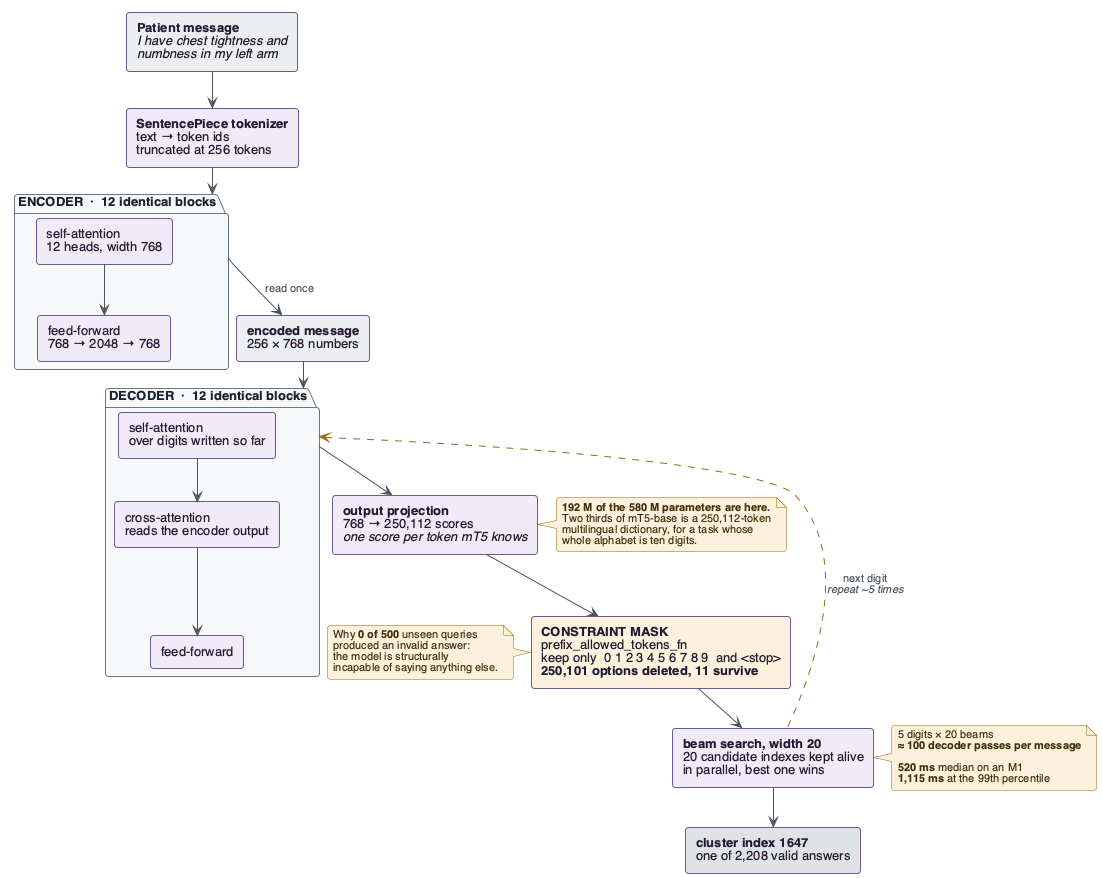

The diagram above was rendered by PlantUML. Its source (embedded in the PNG):
@startuml retrieval_model
!pragma layout smetana
' Inside the DSI box: how mT5-base turns text into a cluster index.
' Avoid "--" in labels: PlantUML reads it as strikethrough.
' Avoid ** spanning a line break: it will not close.

skinparam backgroundColor #FFFFFF
skinparam shadowing false
skinparam defaultFontName Helvetica
skinparam defaultFontSize 13
skinparam ArrowColor #4a545c
skinparam ArrowFontColor #4a545c
skinparam ArrowFontSize 11
skinparam roundCorner 6

skinparam rectangle {
  BorderColor #6b5b8e
  BackgroundColor #f0ebf6
  FontColor #241a33
  BorderThickness 1
}
skinparam package {
  BorderColor #6b7780
  BackgroundColor #f7f8f9
  FontColor #1a222a
  FontStyle bold
  BorderThickness 1
}
skinparam note {
  BorderColor #96690f
  BackgroundColor #fbf1dc
  FontColor #40300a
  FontSize 11
}

rectangle "**Patient message**\n//I have chest tightness and//\n//numbness in my left arm//" as IN #eceff1

rectangle "**SentencePiece tokenizer**\ntext → token ids\ntruncated at 256 tokens" as TOK

package "ENCODER  ·  12 identical blocks" as ENC {
  rectangle "self-attention\n12 heads, width 768" as E1
  rectangle "feed-forward\n768 → 2048 → 768" as E2
  E1 -down-> E2
}

rectangle "**encoded message**\n256 × 768 numbers" as H #eceff1

package "DECODER  ·  12 identical blocks" as DEC {
  rectangle "self-attention\nover digits written so far" as D1
  rectangle "cross-attention\nreads the encoder output" as D2
  rectangle "feed-forward" as D3
  D1 -down-> D2
  D2 -down-> D3
}

rectangle "**output projection**\n768 → 250,112 scores\n//one score per token mT5 knows//" as PROJ

rectangle "**CONSTRAINT MASK**\nprefix_allowed_tokens_fn\nkeep only  0 1 2 3 4 5 6 7 8 9  and <stop>\n**250,101 options deleted, 11 survive**" as MASK #fbf1dc

rectangle "**beam search, width 20**\n20 candidate indexes kept alive\nin parallel, best one wins" as BEAM

rectangle "**cluster index 1647**\none of 2,208 valid answers" as OUT #dfe3e6

IN -down-> TOK
TOK -down-> ENC
ENC -down-> H : "read once"
H -down-> DEC
DEC -down-> PROJ
PROJ -down-> MASK
MASK -down-> BEAM
BEAM -up[#96690f,dashed]-> DEC : "next digit\n//repeat ~5 times//"
BEAM -down-> OUT

note right of PROJ
  **192 M of the 580 M parameters are here.**
  Two thirds of mT5-base is a 250,112-token
  multilingual dictionary, for a task whose
  whole alphabet is ten digits.
end note

note right of BEAM
  5 digits × 20 beams
  **≈ 100 decoder passes per message**

  **520 ms** median on an M1
  **1,115 ms** at the 99th percentile
end note

note left of MASK
  Why **0 of 500** unseen queries
  produced an invalid answer:
  the model is structurally
  incapable of saying anything else.
end note

@enduml